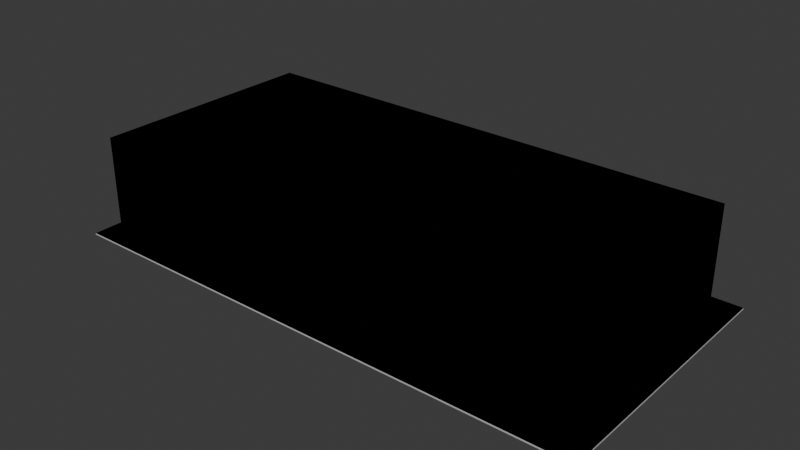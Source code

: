 # Source: bus_station.blend  (saved by Blender 4.2.66; exported with 4.5.12 LTS)
import bpy
from mathutils import Matrix  # noqa: F401  (used for matrix-valued properties, if any)

bpy.ops.wm.read_factory_settings(use_empty=True)
scene = bpy.context.scene
scene.name = 'Scene'

# ---- collections
col_collection = bpy.data.collections.new('Collection'); scene.collection.children.link(col_collection)

# ---- materials (node trees are filled in below, after node groups)
mat_sidewalk = bpy.data.materials.new('Sidewalk')
mat_sidewalk.use_backface_culling = True
mat_facade = bpy.data.materials.new('Facade')
mat_facade.use_backface_culling = True
mat_window = bpy.data.materials.new('Window')
mat_window.use_backface_culling = True
mat_door = bpy.data.materials.new('Door')
mat_door.use_backface_culling = True

# ---- material node trees
mat_sidewalk.use_nodes = True; mat_sidewalk.node_tree.nodes.clear()
_N = mat_sidewalk.node_tree.nodes; _L = mat_sidewalk.node_tree.links
n0 = _N.new('ShaderNodeBsdfPrincipled'); n0.name = 'Principled BSDF'; n0.location = (10, 300)
n0.inputs[0].default_value = (0.521, 0.521, 0.521, 1.0)
n0.inputs[2].default_value = 1.0
n1 = _N.new('ShaderNodeOutputMaterial'); n1.name = 'Material Output'; n1.location = (300, 300)
_L.new(n0.outputs[0], n1.inputs[0])
n1.is_active_output = True
mat_facade.use_nodes = True; mat_facade.node_tree.nodes.clear()
_N = mat_facade.node_tree.nodes; _L = mat_facade.node_tree.links
n0 = _N.new('ShaderNodeBsdfPrincipled'); n0.name = 'Principled BSDF'; n0.location = (10, 300)
n0.inputs[0].default_value = (0.5149, 0.402, 0.3231, 1.0)
n0.inputs[2].default_value = 1.0
n1 = _N.new('ShaderNodeOutputMaterial'); n1.name = 'Material Output'; n1.location = (300, 300)
_L.new(n0.outputs[0], n1.inputs[0])
n1.is_active_output = True
mat_window.use_nodes = True; mat_window.node_tree.nodes.clear()
_N = mat_window.node_tree.nodes; _L = mat_window.node_tree.links
n0 = _N.new('ShaderNodeBsdfPrincipled'); n0.name = 'Principled BSDF'; n0.location = (10, 300)
n0.inputs[0].default_value = (0.3864, 0.5711, 0.7991, 1.0)
n0.inputs[2].default_value = 1.0
n1 = _N.new('ShaderNodeOutputMaterial'); n1.name = 'Material Output'; n1.location = (300, 300)
_L.new(n0.outputs[0], n1.inputs[0])
n1.is_active_output = True
mat_door.use_nodes = True; mat_door.node_tree.nodes.clear()
_N = mat_door.node_tree.nodes; _L = mat_door.node_tree.links
n0 = _N.new('ShaderNodeBsdfPrincipled'); n0.name = 'Principled BSDF'; n0.location = (10, 300)
n0.inputs[0].default_value = (0.3968, 0.1651, 0.0648, 1.0)
n0.inputs[2].default_value = 1.0
n1 = _N.new('ShaderNodeOutputMaterial'); n1.name = 'Material Output'; n1.location = (300, 300)
_L.new(n0.outputs[0], n1.inputs[0])
n1.is_active_output = True

# ---- world
world_world = bpy.data.worlds.new('World'); scene.world = world_world
world_world.use_nodes = True; world_world.node_tree.nodes.clear()
_N = world_world.node_tree.nodes; _L = world_world.node_tree.links
n0 = _N.new('ShaderNodeOutputWorld'); n0.name = 'World Output'; n0.location = (300, 300)
n1 = _N.new('ShaderNodeBackground'); n1.name = 'Background'; n1.location = (10, 300)
n1.inputs[0].default_value = (0.05088, 0.05088, 0.05088, 1.0)
_L.new(n1.outputs[0], n0.inputs[0])
n0.is_active_output = True
world_world.color = (0.05088, 0.05088, 0.05088)
world_world.sun_shadow_jitter_overblur = 0.0

# ---- meshes
me_plane = bpy.data.meshes.new('Plane')
me_plane.from_pydata([(-32.0, 2.0, 0.0), (2.0, 2.0, 0.0), (-32.0, 0.0, 0.0), (4.0, 0.0, 0.0), (2.0, 0.0, 0.1), (2.0, 2.0, 0.1), (-32.0, 2.0, 0.1), (-32.0, 0.0, 0.1), (4.0, 0.0, 0.1), (-32.0, 18.0, 0.1), (2.0, 18.0, 0.1), (4.0, 18.0, 0.1), (4.0, 18.0, 0.0), (2.0, 18.0, 0.0), (-32.0, 18.0, 0.0), (-32.0, 18.0, 6.1), (-32.0, 2.0, 6.1), (2.0, 18.0, 6.1), (2.0, 2.0, 6.1)], [(1, 0), (5, 1)], [(8, 11, 10, 5, 4), (2, 3, 8, 4, 7), (0, 2, 7, 6), (3, 12, 11, 8), (17, 15, 16, 18), (9, 10, 13, 14), (5, 6, 7, 4), (10, 11, 12, 13), (17, 10, 9, 15), (18, 16, 6, 5), (9, 6, 16, 15), (18, 5, 10, 17)])
me_plane.polygons.foreach_set('material_index', [0, 0, 0, 0, 1, 1, 0, 0, 1, 1, 1, 1])
_uv = me_plane.uv_layers.new(name='UVMap')
_uv.uv.foreach_set('vector', [1.0, 0.5, 0.0, 0.0, 0.0, 0.0, 1.0, 1.0, 1.0, 0.5, 0.0, 0.5, 1.0, 0.5, 1.0, 0.5, 1.0, 0.5, 0.0, 0.5, 0.0, 1.0, 0.0, 0.5, 0.0, 0.5, 0.0, 1.0, 1.0, 0.5, 0.0, 0.0, 0.0, 0.0, 1.0, 0.5, 0.0, 0.0, 0.0, 0.0, 0.0, 1.0, 1.0, 1.0, 0.0, 0.0, 0.0, 0.0, 0.0, 0.0, 0.0, 0.0, 1.0, 1.0, 0.0, 1.0, 0.0, 0.5, 1.0, 0.5, 0.0, 0.0, 0.0, 0.0, 0.0, 0.0, 0.0, 0.0, 0.0, 0.0, 0.0, 0.0, 0.0, 0.0, 0.0, 0.0, 1.0, 1.0, 0.0, 1.0, 0.0, 1.0, 1.0, 1.0, 0.0, 0.0, 0.0, 0.0, 0.0, 0.0, 0.0, 0.0, 0.0, 0.0, 0.0, 0.0, 0.0, 0.0, 0.0, 0.0])
me_plane.materials.append(mat_sidewalk)
me_plane.materials.append(mat_facade)
me_plane.materials.append(mat_window)
me_plane.materials.append(mat_door)
me_plane.update()
me_plane_001 = bpy.data.meshes.new('Plane.001')
me_plane_001.from_pydata([(2.0, 0.0, 0.1), (2.0, 2.0, 0.1), (-32.0, 2.0, 0.1), (-32.0, 0.0, 0.1), (4.0, 0.0, 0.1), (-32.0, 18.0, 0.1), (2.0, 18.0, 0.1), (4.0, 18.0, 0.1), (-32.0, 18.0, 6.1), (-32.0, 2.0, 6.1), (2.0, 18.0, 6.1), (2.0, 2.0, 6.1)], [], [(4, 7, 6, 1, 0), (10, 8, 9, 11), (1, 2, 3, 0), (10, 6, 5, 8), (11, 9, 2, 1), (5, 2, 9, 8), (11, 1, 6, 10)])
me_plane_001.polygons.foreach_set('material_index', [0, 1, 0, 1, 1, 1, 1])
_uv = me_plane_001.uv_layers.new(name='UVMap')
_uv.uv.foreach_set('vector', [1.0, 0.5, 0.0, 0.0, 0.0, 0.0, 1.0, 1.0, 1.0, 0.5, 0.0, 0.0, 0.0, 0.0, 0.0, 1.0, 1.0, 1.0, 1.0, 1.0, 0.0, 1.0, 0.0, 0.5, 1.0, 0.5, 0.0, 0.0, 0.0, 0.0, 0.0, 0.0, 0.0, 0.0, 1.0, 1.0, 0.0, 1.0, 0.0, 1.0, 1.0, 1.0, 0.0, 0.0, 0.0, 0.0, 0.0, 0.0, 0.0, 0.0, 0.0, 0.0, 0.0, 0.0, 0.0, 0.0, 0.0, 0.0])
me_plane_001.materials.append(mat_sidewalk)
me_plane_001.materials.append(mat_facade)
me_plane_001.materials.append(mat_window)
me_plane_001.materials.append(mat_door)
me_plane_001.update()

# ---- objects
ob_plane = bpy.data.objects.new('Plane', me_plane)
ob_plane_colonly = bpy.data.objects.new('Plane-colonly', me_plane_001)

# ---- transforms, parenting, visibility, modifiers, constraints
ob_plane.location = (0.0, 0.0, 0.0)
ob_plane_colonly.location = (0.0, 0.0, 0.0)

# ---- collection membership
col_collection.objects.link(ob_plane)
col_collection.objects.link(ob_plane_colonly)

# ---- scene / render settings (as saved in the file)
scene.frame_start = 1; scene.frame_end = 250; scene.frame_set(1)
scene.render.engine = 'BLENDER_EEVEE_NEXT'
bpy.context.view_layer.update()

# ---- added for rendering (the .blend has no active camera and no usable light): camera, sun
cam_auto = bpy.data.cameras.new('AutoCamera')
cam_auto.lens = 50.0
cam_auto.sensor_width = 36.0
cam_auto.clip_end = 1000.0
ob_auto_camera = bpy.data.objects.new('AutoCamera', cam_auto)
scene.collection.objects.link(ob_auto_camera)
ob_auto_camera.location = (23.6648, -36.1978, 33.1819)
ob_auto_camera.rotation_euler = (1.09748, -7.21219e-08, 0.694738)
scene.camera = ob_auto_camera
light_auto_sun = bpy.data.lights.new('AutoSun', 'SUN')
light_auto_sun.energy = 3.0
light_auto_sun.angle = 0.0523599
ob_auto_sun = bpy.data.objects.new('AutoSun', light_auto_sun)
scene.collection.objects.link(ob_auto_sun)
ob_auto_sun.rotation_euler = (0.872665, 0.174533, 0.523599)
bpy.context.view_layer.update()

